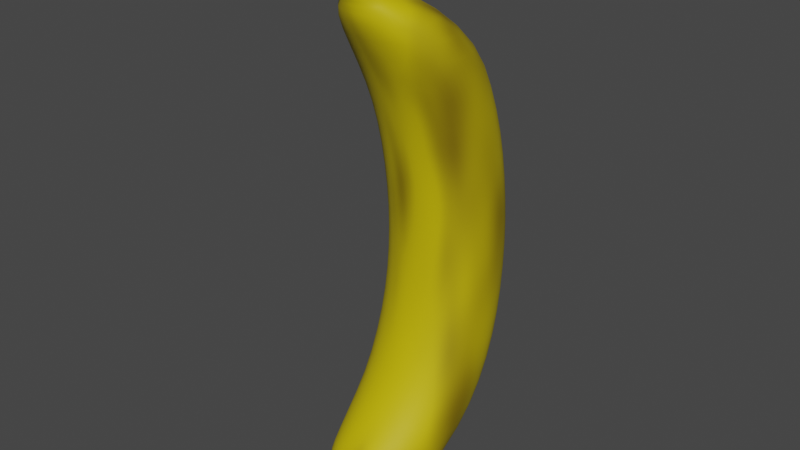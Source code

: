 # Source: banana.blend  (saved by Blender 3.0.42; exported with 4.5.12 LTS)
import bpy
from mathutils import Matrix  # noqa: F401  (used for matrix-valued properties, if any)

bpy.ops.wm.read_factory_settings(use_empty=True)
scene = bpy.context.scene
scene.name = 'Scene'

# ---- collections
col_collection = bpy.data.collections.new('Collection'); scene.collection.children.link(col_collection)

# ---- images (referenced by path relative to the original .blend; pixels are not part of the script)
import os
ASSET_DIR = os.environ.get("B2B_ASSET_DIR", "")  # directory of the original .blend (textures are referenced by path, not embedded)
HERE = os.path.dirname(os.path.abspath(__file__))  # packed textures are extracted next to this script under _unpacked/

def load_image(name, relpath, width, height, colorspace="sRGB"):
    """Load a texture the original file referenced (path relative to the .blend, or extracted next to this script)."""
    p = next((c for c in (os.path.join(HERE, relpath), os.path.join(ASSET_DIR, relpath)) if relpath and os.path.exists(c)), "")
    if p:
        img = bpy.data.images.load(p, check_existing=True)
        img.name = name
    else:  # same state as the original file: an image datablock whose file is absent (Cycles renders it pink)
        img = bpy.data.images.new(name, width, height)
        img.source = "FILE"
        img.filepath = "//" + (relpath or name)
    img.colorspace_settings.name = colorspace
    return img
img_69x69_999_mines_png = load_image('69x69 999 mines.PNG', '69x69 999 mines.PNG', 1024, 1024, 'sRGB')

# ---- materials (node trees are filled in below, after node groups)
mat_peel = bpy.data.materials.new('Peel')
mat_peel.use_transparent_shadow = False
mat_stem = bpy.data.materials.new('Stem')
mat_stem.use_transparent_shadow = False

# ---- material node trees
mat_peel.use_nodes = True; mat_peel.node_tree.nodes.clear()
_N = mat_peel.node_tree.nodes; _L = mat_peel.node_tree.links
n0 = _N.new('ShaderNodeBsdfPrincipled'); n0.name = 'Principled BSDF'; n0.location = (103, 300)
n0.distribution = 'GGX'
n0.subsurface_method = 'RANDOM_WALK_SKIN'
n0.inputs[2].default_value = 0.5873
n0.inputs[3].default_value = 1.45
n0.inputs[13].default_value = 0.3545
n0.inputs[27].default_value = (0.0, 0.0, 0.0, 1.0)
n0.inputs[28].default_value = 1.0
n1 = _N.new('ShaderNodeOutputMaterial'); n1.name = 'Material Output'; n1.location = (393, 300)
n2 = _N.new('ShaderNodeValToRGB'); n2.name = 'ColorRamp'; n2.location = (-205, 246)
n2.color_ramp.interpolation = 'CARDINAL'
while len(n2.color_ramp.elements) > 1: n2.color_ramp.elements.remove(n2.color_ramp.elements[-1])
n2.color_ramp.elements[0].position = 0.2428; n2.color_ramp.elements[0].color = (0.05559, 0.01524, 0.0, 1.0)
_e = n2.color_ramp.elements.new(0.4891); _e.color = (0.5711, 0.4496, 0.0, 1.0)
n3 = _N.new('ShaderNodeTexImage'); n3.name = 'Image Texture'; n3.location = (-676, 369)
n3.image = img_69x69_999_mines_png
n4 = _N.new('ShaderNodeTexNoise'); n4.name = 'Noise Texture'; n4.location = (-442, 99)
n4.noise_dimensions = '4D'
n4.inputs[1].default_value = 11.6
n4.inputs[2].default_value = 2.8
n4.inputs[3].default_value = 1.1
n4.inputs[4].default_value = 0.64
_L.new(n0.outputs[0], n1.inputs[0])
_L.new(n2.outputs[0], n0.inputs[0])
_L.new(n4.outputs[1], n2.inputs[0])
n1.is_active_output = True
mat_stem.use_nodes = True; mat_stem.node_tree.nodes.clear()
_N = mat_stem.node_tree.nodes; _L = mat_stem.node_tree.links
n0 = _N.new('ShaderNodeBsdfPrincipled'); n0.name = 'Principled BSDF'; n0.location = (10, 300)
n0.distribution = 'GGX'
n0.subsurface_method = 'RANDOM_WALK_SKIN'
n0.inputs[0].default_value = (0.03583, 0.01126, 0.0, 1.0)
n0.inputs[2].default_value = 0.8486
n0.inputs[3].default_value = 1.45
n0.inputs[13].default_value = 0.1055
n0.inputs[27].default_value = (0.0, 0.0, 0.0, 1.0)
n0.inputs[28].default_value = 1.0
n1 = _N.new('ShaderNodeOutputMaterial'); n1.name = 'Material Output'; n1.location = (300, 300)
_L.new(n0.outputs[0], n1.inputs[0])
n1.is_active_output = True

# ---- world
world_world = bpy.data.worlds.new('World'); scene.world = world_world
world_world.use_nodes = True; world_world.node_tree.nodes.clear()
_N = world_world.node_tree.nodes; _L = world_world.node_tree.links
n0 = _N.new('ShaderNodeOutputWorld'); n0.name = 'World Output'; n0.location = (300, 300)
n1 = _N.new('ShaderNodeBackground'); n1.name = 'Background'; n1.location = (10, 300)
n1.inputs[0].default_value = (0.05088, 0.05088, 0.05088, 1.0)
_L.new(n1.outputs[0], n0.inputs[0])
n0.is_active_output = True
world_world.color = (0.05088, 0.05088, 0.05088)
world_world.use_sun_shadow = False
world_world.sun_shadow_jitter_overblur = 0.0

# ---- meshes
me_cylinder = bpy.data.meshes.new('Cylinder')
me_cylinder.from_pydata([(-1.52, 0.1353, 1.021), (-1.486, 0.1305, 1.023), (-1.454, 0.1165, 1.024), (-1.426, 0.09432, 1.025), (-1.405, 0.06535, 1.026), (-1.392, 0.03162, 1.026), (-1.388, -0.00458, 1.026), (-1.392, -0.04078, 1.026), (-1.405, -0.07451, 1.026), (-1.426, -0.1035, 1.025), (-1.454, -0.1257, 1.024), (-1.486, -0.1397, 1.023), (-1.52, -0.1444, 1.021), (-1.554, -0.1397, 1.02), (-1.586, -0.1257, 1.019), (-1.614, -0.1035, 1.018), (-1.635, -0.07451, 1.017), (-1.648, -0.04078, 1.017), (-1.652, -0.00458, 1.017), (-1.648, 0.03162, 1.017), (-1.635, 0.06535, 1.017), (-1.614, 0.09432, 1.018), (-1.586, 0.1165, 1.019), (-1.554, 0.1305, 1.02), (-0.6587, 0.2178, -0.5071), (0.2262, 0.9355, -0.3787), (0.7678, 0.9785, -0.2749), (1.104, 1.0, -0.151), (1.301, 1.0, -0.02707), (1.385, 1.0, 0.1021), (1.392, 1.0, 0.2311), (1.311, 1.0, 0.3609), (1.165, 1.0, 0.4886), (0.9134, 1.0, 0.6104), (0.5715, 0.9949, 0.7219), (0.8081, 0.9656, 0.7208), (1.145, 0.9659, 0.6083), (1.397, 0.9659, 0.4859), (1.542, 0.9659, 0.3574), (1.623, 0.9659, 0.2262), (1.614, 0.9659, 0.0958), (1.528, 0.9659, -0.03509), (1.329, 0.9659, -0.1602), (0.9833, 0.9452, -0.2867), (0.425, 0.9041, -0.3933), (-0.6124, 0.2104, -0.5105), (1.025, 0.866, 0.7197), (1.361, 0.866, 0.6062), (1.613, 0.866, 0.4834), (1.757, 0.866, 0.3542), (1.837, 0.866, 0.2216), (1.828, 0.866, 0.08996), (1.74, 0.866, -0.04255), (1.539, 0.866, -0.1689), (1.184, 0.8474, -0.2978), (0.6103, 0.8106, -0.4067), (-0.5692, 0.1886, -0.5136), (1.21, 0.7071, 0.7187), (1.547, 0.7071, 0.6045), (1.798, 0.7071, 0.4812), (1.942, 0.7071, 0.3514), (2.022, 0.7071, 0.2177), (2.011, 0.7071, 0.08494), (1.921, 0.7071, -0.04896), (1.72, 0.7071, -0.1763), (1.356, 0.6919, -0.3073), (0.7694, 0.6618, -0.4182), (-0.5321, 0.1539, -0.5163), (1.349, 0.4987, 0.7178), (1.689, 0.5, 0.6031), (1.94, 0.5, 0.4795), (2.084, 0.5, 0.3493), (2.163, 0.5, 0.2146), (2.152, 0.5, 0.08109), (2.061, 0.5, -0.05388), (1.858, 0.5, -0.182), (1.489, 0.4892, -0.3146), (0.8915, 0.468, -0.4271), (-0.5036, 0.1087, -0.5184), (1.439, 0.2581, 0.7173), (1.779, 0.2588, 0.6023), (2.03, 0.2588, 0.4785), (2.174, 0.2588, 0.3479), (2.252, 0.2588, 0.2127), (2.24, 0.2588, 0.07867), (2.149, 0.2588, -0.05698), (1.945, 0.2588, -0.1856), (1.572, 0.2532, -0.3191), (0.9682, 0.2422, -0.4327), (-0.4858, 0.05611, -0.5197), (1.473, -5.164e-07, 0.7173), (1.809, -6.187e-08, 0.602), (2.06, -6.275e-08, 0.4781), (2.204, -5.71e-08, 0.3475), (2.282, -4.75e-08, 0.2121), (2.27, -3.894e-08, 0.07784), (2.178, -2.905e-08, -0.05803), (1.974, -2.456e-08, -0.1868), (1.6, -3.655e-05, -0.3207), (0.9944, -0.0001207, -0.4346), (-0.4797, -0.000359, -0.5201), (1.443, -0.2588, 0.7175), (1.779, -0.2588, 0.6023), (2.03, -0.2588, 0.4785), (2.174, -0.2588, 0.3479), (2.252, -0.2588, 0.2127), (2.24, -0.2588, 0.07867), (2.149, -0.2588, -0.05698), (1.945, -0.2588, -0.1856), (1.572, -0.2533, -0.3191), (0.9682, -0.2424, -0.4327), (-0.4858, -0.05683, -0.5197), (1.353, -0.5, 0.7179), (1.689, -0.5, 0.6031), (1.94, -0.5, 0.4795), (2.084, -0.5, 0.3493), (2.163, -0.5, 0.2146), (2.152, -0.5, 0.08109), (2.061, -0.5, -0.05388), (1.858, -0.5, -0.182), (1.489, -0.4893, -0.3146), (0.8915, -0.4682, -0.4271), (-0.5036, -0.1095, -0.5184), (1.21, -0.7068, 0.7187), (1.547, -0.7071, 0.6045), (1.798, -0.7071, 0.4812), (1.942, -0.7071, 0.3514), (2.022, -0.7071, 0.2177), (2.011, -0.7071, 0.08494), (1.921, -0.7071, -0.04896), (1.72, -0.7071, -0.1763), (1.356, -0.692, -0.3073), (0.7694, -0.6621, -0.4182), (-0.5321, -0.1546, -0.5163), (1.022, -0.8642, 0.7196), (1.361, -0.866, 0.6062), (1.613, -0.866, 0.4834), (1.757, -0.866, 0.3542), (1.837, -0.866, 0.2216), (1.828, -0.866, 0.08996), (1.74, -0.866, -0.04255), (1.539, -0.866, -0.1689), (1.184, -0.8475, -0.2978), (0.6103, -0.8109, -0.4067), (-0.5692, -0.1893, -0.5136), (0.8056, -0.9639, 0.7208), (1.145, -0.9659, 0.6082), (1.397, -0.9659, 0.4859), (1.542, -0.9659, 0.3574), (1.623, -0.9659, 0.2262), (1.614, -0.9659, 0.0958), (1.528, -0.9659, -0.03509), (1.329, -0.9659, -0.1602), (0.9833, -0.9452, -0.2867), (0.425, -0.9044, -0.3933), (-0.6124, -0.2111, -0.5105), (0.5678, -0.9904, 0.7216), (0.9134, -1.0, 0.6104), (1.165, -1.0, 0.4886), (1.311, -1.0, 0.3609), (1.392, -1.0, 0.2311), (1.385, -1.0, 0.1021), (1.301, -1.0, -0.02707), (1.104, -1.0, -0.151), (0.7678, -0.9786, -0.2749), (0.2262, -0.9363, -0.3788), (-0.6587, -0.2185, -0.5071), (0.3324, -0.9447, 0.7217), (0.6814, -0.9647, 0.6124), (0.9338, -0.9659, 0.4913), (1.079, -0.9659, 0.3644), (1.162, -0.9659, 0.236), (1.156, -0.9659, 0.1083), (1.074, -0.9659, -0.01906), (0.879, -0.9659, -0.1417), (0.5524, -0.9452, -0.263), (0.0279, -0.9038, -0.3643), (-0.705, -0.2111, -0.5038), (0.1199, -0.8408, 0.7221), (0.4658, -0.863, 0.6142), (0.718, -0.866, 0.4938), (0.8639, -0.866, 0.3677), (0.9476, -0.866, 0.2406), (0.9429, -0.866, 0.1142), (0.8627, -0.866, -0.01159), (0.6691, -0.866, -0.133), (0.3516, -0.8475, -0.252), (-0.1577, -0.8108, -0.351), (-0.7482, -0.1893, -0.5006), (-0.05897, -0.6903, 0.7234), (0.2805, -0.7059, 0.6162), (0.5326, -0.7071, 0.496), (0.6788, -0.7071, 0.3704), (0.7633, -0.7071, 0.2446), (0.7596, -0.7071, 0.1192), (0.681, -0.7071, -0.005183), (0.4889, -0.7071, -0.1256), (0.1792, -0.692, -0.2425), (-0.317, -0.662, -0.3394), (-0.7853, -0.1546, -0.498), (-0.1991, -0.4948, 0.7253), (0.1376, -0.5, 0.6177), (0.3904, -0.5, 0.4977), (0.5368, -0.5, 0.3726), (0.6219, -0.5, 0.2476), (0.619, -0.5, 0.123), (0.5416, -0.5, -0.0002627), (0.3506, -0.5, -0.1199), (0.04695, -0.4893, -0.2352), (-0.4391, -0.4682, -0.3306), (-0.8138, -0.1095, -0.4959), (-0.2891, -0.2578, 0.7264), (0.04816, -0.2588, 0.6186), (0.301, -0.2588, 0.4987), (0.4476, -0.2588, 0.3739), (0.533, -0.2588, 0.2495), (0.5306, -0.2588, 0.1255), (0.454, -0.2588, 0.00283), (0.2637, -0.2588, -0.1163), (-0.0362, -0.2533, -0.2307), (-0.5158, -0.2424, -0.325), (-0.8316, -0.05683, -0.4946), (-0.3202, 1.973e-06, 0.7269), (0.01764, -2.002e-08, 0.6188), (0.2705, -2.427e-08, 0.4991), (0.4171, -2.346e-08, 0.3744), (0.5027, -2.288e-08, 0.2501), (0.5004, -2.305e-08, 0.1263), (0.4241, -2.41e-08, 0.003885), (0.234, -2.788e-08, -0.1151), (-0.06457, -3.657e-05, -0.2291), (-0.542, -0.0001207, -0.3231), (-0.8377, -0.0003591, -0.4942), (-0.2892, 0.2578, 0.7264), (0.04816, 0.2588, 0.6186), (0.301, 0.2588, 0.4987), (0.4476, 0.2588, 0.3739), (0.533, 0.2588, 0.2495), (0.5306, 0.2588, 0.1255), (0.454, 0.2588, 0.00283), (0.2637, 0.2588, -0.1163), (-0.0362, 0.2532, -0.2307), (-0.5158, 0.2422, -0.325), (-0.8316, 0.05611, -0.4946), (-0.2002, 0.494, 0.7254), (0.1377, 0.5, 0.6177), (0.3904, 0.5, 0.4977), (0.5368, 0.5, 0.3726), (0.6219, 0.5, 0.2476), (0.619, 0.5, 0.123), (0.5416, 0.5, -0.0002627), (0.3506, 0.5, -0.1199), (0.04695, 0.4892, -0.2352), (-0.439, 0.4679, -0.3306), (-0.8138, 0.1087, -0.4959), (-0.06094, 0.6907, 0.7238), (0.2805, 0.7057, 0.6161), (0.5326, 0.7071, 0.496), (0.6788, 0.7071, 0.3704), (0.7633, 0.7071, 0.2446), (0.7596, 0.7071, 0.1192), (0.681, 0.7071, -0.005183), (0.4889, 0.7071, -0.1256), (0.1792, 0.6919, -0.2425), (-0.3132, 0.6595, -0.3388), (-0.7853, 0.1539, -0.498), (0.1201, 0.8452, 0.7228), (0.4658, 0.8635, 0.6143), (0.718, 0.866, 0.4938), (0.8639, 0.866, 0.3677), (0.9476, 0.866, 0.2406), (0.9429, 0.866, 0.1142), (0.8627, 0.866, -0.01159), (0.6691, 0.866, -0.133), (0.3516, 0.8474, -0.252), (-0.1512, 0.8051, -0.3496), (-0.7482, 0.1886, -0.5006), (0.333, 0.9507, 0.7226), (0.6815, 0.9654, 0.6125), (0.9338, 0.9659, 0.4913), (1.079, 0.9659, 0.3644), (1.162, 0.9659, 0.236), (1.156, 0.9659, 0.1083), (1.074, 0.9659, -0.01906), (0.879, 0.9659, -0.1417), (0.5524, 0.9452, -0.263), (0.03191, 0.8988, -0.3631), (-0.705, 0.2104, -0.5038), (-0.425, 0.7919, -0.4207), (-0.2967, 0.8327, -0.438), (-0.5621, 0.7042, -0.4068), (-0.6893, 0.5734, -0.3962), (-0.7814, 0.4046, -0.3878), (-0.8207, 0.2074, -0.3817), (-0.8458, -0.001318, -0.3802), (-0.8641, -0.2124, -0.384), (-0.8282, -0.4119, -0.3906), (-0.7077, -0.5786, -0.3974), (-0.5815, -0.7111, -0.4086), (-0.4575, -0.8017, -0.4238), (-0.3385, -0.8428, -0.4422), (-0.1995, -0.8207, -0.4595), (-0.08413, -0.7414, -0.4777), (0.0588, -0.6056, -0.4886), (0.1704, -0.4283, -0.4967), (0.2406, -0.2219, -0.5018), (0.2645, -0.0003024, -0.5035), (0.2406, 0.2213, -0.5018), (0.1704, 0.4277, -0.4967), (0.07579, 0.6037, -0.4866), (-0.03731, 0.7358, -0.4723), (-0.159, 0.813, -0.455), (-0.5749, 0.735, -0.4441), (-0.427, 0.7831, -0.4562), (-0.7147, 0.6514, -0.4329), (-0.8377, 0.5303, -0.4236), (-0.9195, 0.3717, -0.4165), (-0.959, 0.1894, -0.4121), (-0.9817, -0.002008, -0.4106), (-0.9931, -0.1974, -0.412), (-0.9606, -0.3866, -0.416), (-0.8502, -0.5382, -0.4235), (-0.7257, -0.6621, -0.4331), (-0.5875, -0.7522, -0.4442), (-0.4343, -0.805, -0.4557), (-0.2638, -0.7991, -0.4674), (-0.08741, -0.7406, -0.4781), (0.0588, -0.6056, -0.4886), (0.1704, -0.4283, -0.4967), (0.2406, -0.2219, -0.5018), (0.2645, -0.0003024, -0.5035), (0.2406, 0.2213, -0.5018), (0.1704, 0.4277, -0.4967), (0.0529, 0.5993, -0.4889), (-0.09896, 0.7191, -0.4792), (-0.2648, 0.7778, -0.4681), (-0.6372, 0.5667, -0.4705), (-0.5151, 0.594, -0.48), (-0.7502, 0.5046, -0.462), (-0.8442, 0.4087, -0.4547), (-0.9075, 0.2846, -0.4493), (-0.943, 0.1452, -0.446), (-0.9601, -0.001135, -0.4448), (-0.9612, -0.1501, -0.4459), (-0.9309, -0.2951, -0.4493), (-0.8566, -0.4183, -0.4549), (-0.7585, -0.5147, -0.4623), (-0.6428, -0.577, -0.471), (-0.5166, -0.5983, -0.4804), (-0.3896, -0.5779, -0.4896), (-0.2713, -0.5182, -0.4982), (-0.1696, -0.4232, -0.5055), (-0.09166, -0.2993, -0.5112), (-0.04264, -0.1551, -0.5148), (-0.02592, -0.000359, -0.516), (-0.04264, 0.1544, -0.5148), (-0.09166, 0.2986, -0.5112), (-0.1696, 0.4225, -0.5055), (-0.2712, 0.5171, -0.4981), (-0.3892, 0.5757, -0.4893), (-0.6732, 0.3655, -0.4924), (-0.5928, 0.3784, -0.4982), (-0.7482, 0.3277, -0.4869), (-0.8125, 0.2675, -0.4823), (-0.8619, 0.189, -0.4787), (-0.8929, 0.09767, -0.4764), (-0.9036, -0.0003593, -0.4757), (-0.893, -0.09839, -0.4764), (-0.8619, -0.1897, -0.4787), (-0.8125, -0.2682, -0.4823), (-0.7482, -0.3284, -0.4869), (-0.6732, -0.3662, -0.4924), (-0.5928, -0.3791, -0.4982), (-0.5123, -0.3662, -0.5041), (-0.4374, -0.3284, -0.5095), (-0.373, -0.2682, -0.5142), (-0.3236, -0.1897, -0.5177), (-0.2926, -0.09839, -0.52), (-0.282, -0.000359, -0.5208), (-0.2926, 0.09767, -0.52), (-0.3236, 0.189, -0.5177), (-0.373, 0.2675, -0.5142), (-0.4374, 0.3277, -0.5095), (-0.5123, 0.3655, -0.5041), (0.2403, 0.7571, 0.8181), (0.05775, 0.7738, 0.8164), (0.4123, 0.6847, 0.8193), (0.5553, 0.5541, 0.8181), (0.6673, 0.3916, 0.8181), (0.7378, 0.2024, 0.8182), (0.7624, -0.0005932, 0.8183), (0.7385, -0.2034, 0.8184), (0.6638, -0.3898, 0.8174), (0.5563, -0.5566, 0.8186), (0.4149, -0.6914, 0.8206), (0.2407, -0.7576, 0.8183), (0.05854, -0.7685, 0.8154), (-0.1179, -0.7301, 0.813), (-0.2809, -0.6535, 0.8126), (-0.4187, -0.5318, 0.8122), (-0.5285, -0.377, 0.8128), (-0.6098, -0.199, 0.8155), (-0.6423, 7.073e-05, 0.8173), (-0.6172, 0.2021, 0.817), (-0.5465, 0.3887, 0.8167), (-0.4256, 0.5366, 0.8138), (-0.2787, 0.6484, 0.8121), (-0.1202, 0.7383, 0.8147), (-0.1322, 0.41, 0.8617), (-0.2482, 0.4239, 0.8599), (-0.02864, 0.3676, 0.8634), (0.05888, 0.3002, 0.8643), (0.1263, 0.2122, 0.8647), (0.1686, 0.1098, 0.865), (0.1831, -4.878e-05, 0.8651), (0.1686, -0.1099, 0.865), (0.1263, -0.2123, 0.8647), (0.0589, -0.3003, 0.8643), (-0.02897, -0.368, 0.8635), (-0.1343, -0.4108, 0.8622), (-0.25, -0.4259, 0.8605), (-0.3626, -0.4114, 0.8585), (-0.4636, -0.3685, 0.8569), (-0.5478, -0.2999, 0.8561), (-0.6135, -0.2124, 0.8562), (-0.6561, -0.1105, 0.8565), (-0.6698, -5.433e-05, 0.8565), (-0.6555, 0.1106, 0.8566), (-0.6144, 0.2138, 0.857), (-0.5471, 0.3007, 0.8573), (-0.4604, 0.3661, 0.8575), (-0.361, 0.4094, 0.8585), (-0.3346, 0.2773, 0.8772), (-0.4386, 0.2853, 0.8796), (-0.2389, 0.2525, 0.875), (-0.174, 0.2121, 0.8742), (-0.1275, 0.1593, 0.8738), (-0.1007, 0.0976, 0.8737), (-0.09196, 0.03141, 0.8737), (-0.1006, -0.03478, 0.8737), (-0.1262, -0.09645, 0.8737), (-0.1725, -0.1493, 0.8741), (-0.2478, -0.1895, 0.8756), (-0.3615, -0.214, 0.879), (-0.4615, -0.2222, 0.881), (-0.5251, -0.2139, 0.8806), (-0.5684, -0.1888, 0.8793), (-0.6018, -0.1485, 0.8781), (-0.6277, -0.09589, 0.8773), (-0.6445, -0.03455, 0.8767), (-0.6499, 0.03141, 0.8765), (-0.6443, 0.09738, 0.8767), (-0.6272, 0.1588, 0.8772), (-0.6002, 0.2113, 0.8781), (-0.5636, 0.2514, 0.8792), (-0.5143, 0.2766, 0.8801), (-1.432, 0.1475, 1.01), (-1.392, 0.1424, 1.011), (-1.355, 0.1276, 1.012), (-1.325, 0.1039, 1.013), (-1.302, 0.07298, 1.013), (-1.287, 0.03698, 1.014), (-1.282, -0.001658, 1.014), (-1.287, -0.04029, 1.014), (-1.301, -0.07629, 1.013), (-1.325, -0.1072, 1.013), (-1.356, -0.1309, 1.012), (-1.394, -0.1457, 1.011), (-1.434, -0.1508, 1.01), (-1.471, -0.1457, 1.009), (-1.504, -0.1308, 1.008), (-1.531, -0.1071, 1.007), (-1.553, -0.07625, 1.006), (-1.566, -0.04027, 1.005), (-1.571, -0.001658, 1.005), (-1.566, 0.03696, 1.005), (-1.553, 0.07294, 1.006), (-1.531, 0.1038, 1.007), (-1.503, 0.1275, 1.008), (-1.47, 0.1424, 1.009)], [], [(34, 385, 384, 35), (35, 384, 386, 46), (46, 386, 387, 57), (57, 387, 388, 68), (68, 388, 389, 79), (79, 389, 390, 90), (90, 390, 391, 101), (101, 391, 392, 112), (112, 392, 393, 123), (123, 393, 394, 134), (134, 394, 395, 145), (145, 395, 396, 156), (156, 396, 397, 167), (167, 397, 398, 178), (178, 398, 399, 189), (189, 399, 400, 200), (200, 400, 401, 211), (211, 401, 402, 222), (222, 402, 403, 233), (233, 403, 404, 244), (244, 404, 405, 255), (255, 405, 406, 266), (1, 0, 23, 22, 21, 20, 19, 18, 17, 16, 15, 14, 13, 12, 11, 10, 9, 8, 7, 6, 5, 4, 3, 2), (266, 406, 407, 277), (277, 407, 385, 34), (288, 286, 25, 289), (286, 285, 26, 25), (285, 284, 27, 26), (284, 283, 28, 27), (283, 282, 29, 28), (282, 281, 30, 29), (281, 280, 31, 30), (280, 279, 32, 31), (279, 278, 33, 32), (278, 277, 34, 33), (290, 275, 286, 288), (275, 274, 285, 286), (274, 273, 284, 285), (273, 272, 283, 284), (272, 271, 282, 283), (271, 270, 281, 282), (270, 269, 280, 281), (269, 268, 279, 280), (268, 267, 278, 279), (267, 266, 277, 278), (291, 264, 275, 290), (264, 263, 274, 275), (263, 262, 273, 274), (262, 261, 272, 273), (261, 260, 271, 272), (260, 259, 270, 271), (259, 258, 269, 270), (258, 257, 268, 269), (257, 256, 267, 268), (256, 255, 266, 267), (292, 253, 264, 291), (253, 252, 263, 264), (252, 251, 262, 263), (251, 250, 261, 262), (250, 249, 260, 261), (249, 248, 259, 260), (248, 247, 258, 259), (247, 246, 257, 258), (246, 245, 256, 257), (245, 244, 255, 256), (293, 242, 253, 292), (242, 241, 252, 253), (241, 240, 251, 252), (240, 239, 250, 251), (239, 238, 249, 250), (238, 237, 248, 249), (237, 236, 247, 248), (236, 235, 246, 247), (235, 234, 245, 246), (234, 233, 244, 245), (294, 231, 242, 293), (231, 230, 241, 242), (230, 229, 240, 241), (229, 228, 239, 240), (228, 227, 238, 239), (227, 226, 237, 238), (226, 225, 236, 237), (225, 224, 235, 236), (224, 223, 234, 235), (223, 222, 233, 234), (295, 220, 231, 294), (220, 219, 230, 231), (219, 218, 229, 230), (218, 217, 228, 229), (217, 216, 227, 228), (216, 215, 226, 227), (215, 214, 225, 226), (214, 213, 224, 225), (213, 212, 223, 224), (212, 211, 222, 223), (296, 209, 220, 295), (209, 208, 219, 220), (208, 207, 218, 219), (207, 206, 217, 218), (206, 205, 216, 217), (205, 204, 215, 216), (204, 203, 214, 215), (203, 202, 213, 214), (202, 201, 212, 213), (201, 200, 211, 212), (297, 198, 209, 296), (198, 197, 208, 209), (197, 196, 207, 208), (196, 195, 206, 207), (195, 194, 205, 206), (194, 193, 204, 205), (193, 192, 203, 204), (192, 191, 202, 203), (191, 190, 201, 202), (190, 189, 200, 201), (298, 187, 198, 297), (187, 186, 197, 198), (186, 185, 196, 197), (185, 184, 195, 196), (184, 183, 194, 195), (183, 182, 193, 194), (182, 181, 192, 193), (181, 180, 191, 192), (180, 179, 190, 191), (179, 178, 189, 190), (299, 176, 187, 298), (176, 175, 186, 187), (175, 174, 185, 186), (174, 173, 184, 185), (173, 172, 183, 184), (172, 171, 182, 183), (171, 170, 181, 182), (170, 169, 180, 181), (169, 168, 179, 180), (168, 167, 178, 179), (300, 165, 176, 299), (165, 164, 175, 176), (164, 163, 174, 175), (163, 162, 173, 174), (162, 161, 172, 173), (161, 160, 171, 172), (160, 159, 170, 171), (159, 158, 169, 170), (158, 157, 168, 169), (157, 156, 167, 168), (301, 154, 165, 300), (154, 153, 164, 165), (153, 152, 163, 164), (152, 151, 162, 163), (151, 150, 161, 162), (150, 149, 160, 161), (149, 148, 159, 160), (148, 147, 158, 159), (147, 146, 157, 158), (146, 145, 156, 157), (302, 143, 154, 301), (143, 142, 153, 154), (142, 141, 152, 153), (141, 140, 151, 152), (140, 139, 150, 151), (139, 138, 149, 150), (138, 137, 148, 149), (137, 136, 147, 148), (136, 135, 146, 147), (135, 134, 145, 146), (303, 132, 143, 302), (132, 131, 142, 143), (131, 130, 141, 142), (130, 129, 140, 141), (129, 128, 139, 140), (128, 127, 138, 139), (127, 126, 137, 138), (126, 125, 136, 137), (125, 124, 135, 136), (124, 123, 134, 135), (304, 121, 132, 303), (121, 120, 131, 132), (120, 119, 130, 131), (119, 118, 129, 130), (118, 117, 128, 129), (117, 116, 127, 128), (116, 115, 126, 127), (115, 114, 125, 126), (114, 113, 124, 125), (113, 112, 123, 124), (305, 110, 121, 304), (110, 109, 120, 121), (109, 108, 119, 120), (108, 107, 118, 119), (107, 106, 117, 118), (106, 105, 116, 117), (105, 104, 115, 116), (104, 103, 114, 115), (103, 102, 113, 114), (102, 101, 112, 113), (306, 99, 110, 305), (99, 98, 109, 110), (98, 97, 108, 109), (97, 96, 107, 108), (96, 95, 106, 107), (95, 94, 105, 106), (94, 93, 104, 105), (93, 92, 103, 104), (92, 91, 102, 103), (91, 90, 101, 102), (307, 88, 99, 306), (88, 87, 98, 99), (87, 86, 97, 98), (86, 85, 96, 97), (85, 84, 95, 96), (84, 83, 94, 95), (83, 82, 93, 94), (82, 81, 92, 93), (81, 80, 91, 92), (80, 79, 90, 91), (308, 77, 88, 307), (77, 76, 87, 88), (76, 75, 86, 87), (75, 74, 85, 86), (74, 73, 84, 85), (73, 72, 83, 84), (72, 71, 82, 83), (71, 70, 81, 82), (70, 69, 80, 81), (69, 68, 79, 80), (309, 66, 77, 308), (66, 65, 76, 77), (65, 64, 75, 76), (64, 63, 74, 75), (63, 62, 73, 74), (62, 61, 72, 73), (61, 60, 71, 72), (60, 59, 70, 71), (59, 58, 69, 70), (58, 57, 68, 69), (310, 55, 66, 309), (55, 54, 65, 66), (54, 53, 64, 65), (53, 52, 63, 64), (52, 51, 62, 63), (51, 50, 61, 62), (50, 49, 60, 61), (49, 48, 59, 60), (48, 47, 58, 59), (47, 46, 57, 58), (311, 44, 55, 310), (44, 43, 54, 55), (43, 42, 53, 54), (42, 41, 52, 53), (41, 40, 51, 52), (40, 39, 50, 51), (39, 38, 49, 50), (38, 37, 48, 49), (37, 36, 47, 48), (36, 35, 46, 47), (289, 25, 44, 311), (25, 26, 43, 44), (26, 27, 42, 43), (27, 28, 41, 42), (28, 29, 40, 41), (29, 30, 39, 40), (30, 31, 38, 39), (31, 32, 37, 38), (32, 33, 36, 37), (33, 34, 35, 36), (287, 24, 45, 56, 67, 78, 89, 100, 111, 122, 133, 144, 155, 166, 177, 188, 199, 210, 221, 232, 243, 254, 265, 276), (313, 312, 288, 289), (312, 314, 290, 288), (314, 315, 291, 290), (315, 316, 292, 291), (316, 317, 293, 292), (317, 318, 294, 293), (318, 319, 295, 294), (319, 320, 296, 295), (320, 321, 297, 296), (321, 322, 298, 297), (322, 323, 299, 298), (323, 324, 300, 299), (324, 325, 301, 300), (325, 326, 302, 301), (326, 327, 303, 302), (327, 328, 304, 303), (328, 329, 305, 304), (329, 330, 306, 305), (330, 331, 307, 306), (331, 332, 308, 307), (332, 333, 309, 308), (333, 334, 310, 309), (334, 335, 311, 310), (335, 313, 289, 311), (337, 336, 312, 313), (336, 338, 314, 312), (338, 339, 315, 314), (339, 340, 316, 315), (340, 341, 317, 316), (341, 342, 318, 317), (342, 343, 319, 318), (343, 344, 320, 319), (344, 345, 321, 320), (345, 346, 322, 321), (346, 347, 323, 322), (347, 348, 324, 323), (348, 349, 325, 324), (349, 350, 326, 325), (350, 351, 327, 326), (351, 352, 328, 327), (352, 353, 329, 328), (353, 354, 330, 329), (354, 355, 331, 330), (355, 356, 332, 331), (356, 357, 333, 332), (357, 358, 334, 333), (358, 359, 335, 334), (359, 337, 313, 335), (361, 360, 336, 337), (360, 362, 338, 336), (362, 363, 339, 338), (363, 364, 340, 339), (364, 365, 341, 340), (365, 366, 342, 341), (366, 367, 343, 342), (367, 368, 344, 343), (368, 369, 345, 344), (369, 370, 346, 345), (370, 371, 347, 346), (371, 372, 348, 347), (372, 373, 349, 348), (373, 374, 350, 349), (374, 375, 351, 350), (375, 376, 352, 351), (376, 377, 353, 352), (377, 378, 354, 353), (378, 379, 355, 354), (379, 380, 356, 355), (380, 381, 357, 356), (381, 382, 358, 357), (382, 383, 359, 358), (383, 361, 337, 359), (24, 287, 360, 361), (287, 276, 362, 360), (276, 265, 363, 362), (265, 254, 364, 363), (254, 243, 365, 364), (243, 232, 366, 365), (232, 221, 367, 366), (221, 210, 368, 367), (210, 199, 369, 368), (199, 188, 370, 369), (188, 177, 371, 370), (177, 166, 372, 371), (166, 155, 373, 372), (155, 144, 374, 373), (144, 133, 375, 374), (133, 122, 376, 375), (122, 111, 377, 376), (111, 100, 378, 377), (100, 89, 379, 378), (89, 78, 380, 379), (78, 67, 381, 380), (67, 56, 382, 381), (56, 45, 383, 382), (45, 24, 361, 383), (409, 408, 384, 385), (408, 410, 386, 384), (410, 411, 387, 386), (411, 412, 388, 387), (412, 413, 389, 388), (413, 414, 390, 389), (414, 415, 391, 390), (415, 416, 392, 391), (416, 417, 393, 392), (417, 418, 394, 393), (418, 419, 395, 394), (419, 420, 396, 395), (420, 421, 397, 396), (421, 422, 398, 397), (422, 423, 399, 398), (423, 424, 400, 399), (424, 425, 401, 400), (425, 426, 402, 401), (426, 427, 403, 402), (427, 428, 404, 403), (428, 429, 405, 404), (429, 430, 406, 405), (430, 431, 407, 406), (431, 409, 385, 407), (433, 432, 408, 409), (432, 434, 410, 408), (434, 435, 411, 410), (435, 436, 412, 411), (436, 437, 413, 412), (437, 438, 414, 413), (438, 439, 415, 414), (439, 440, 416, 415), (440, 441, 417, 416), (441, 442, 418, 417), (442, 443, 419, 418), (443, 444, 420, 419), (444, 445, 421, 420), (445, 446, 422, 421), (446, 447, 423, 422), (447, 448, 424, 423), (448, 449, 425, 424), (449, 450, 426, 425), (450, 451, 427, 426), (451, 452, 428, 427), (452, 453, 429, 428), (453, 454, 430, 429), (454, 455, 431, 430), (455, 433, 409, 431), (456, 457, 432, 433), (457, 458, 434, 432), (458, 459, 435, 434), (459, 460, 436, 435), (460, 461, 437, 436), (461, 462, 438, 437), (462, 463, 439, 438), (463, 464, 440, 439), (464, 465, 441, 440), (465, 466, 442, 441), (466, 467, 443, 442), (467, 468, 444, 443), (468, 469, 445, 444), (469, 470, 446, 445), (470, 471, 447, 446), (471, 472, 448, 447), (472, 473, 449, 448), (473, 474, 450, 449), (474, 475, 451, 450), (475, 476, 452, 451), (476, 477, 453, 452), (477, 478, 454, 453), (478, 479, 455, 454), (479, 456, 433, 455), (23, 0, 456, 479), (22, 23, 479, 478), (21, 22, 478, 477), (20, 21, 477, 476), (19, 20, 476, 475), (18, 19, 475, 474), (17, 18, 474, 473), (16, 17, 473, 472), (15, 16, 472, 471), (14, 15, 471, 470), (13, 14, 470, 469), (12, 13, 469, 468), (11, 12, 468, 467), (10, 11, 467, 466), (9, 10, 466, 465), (8, 9, 465, 464), (7, 8, 464, 463), (6, 7, 463, 462), (5, 6, 462, 461), (4, 5, 461, 460), (3, 4, 460, 459), (2, 3, 459, 458), (1, 2, 458, 457), (0, 1, 457, 456)])
me_cylinder.polygons.foreach_set('use_smooth', [True] * 458)
me_cylinder.polygons.foreach_set('material_index', [0, 0, 0, 0, 0, 0, 0, 0, 0, 0, 0, 0, 0, 0, 0, 0, 0, 0, 0, 0, 0, 0, 1, 0, 0, 0, 0, 0, 0, 0, 0, 0, 0, 0, 0, 0, 0, 0, 0, 0, 0, 0, 0, 0, 0, 0, 0, 0, 0, 0, 0, 0, 0, 0, 0, 0, 0, 0, 0, 0, 0, 0, 0, 0, 0, 0, 0, 0, 0, 0, 0, 0, 0, 0, 0, 0, 0, 0, 0, 0, 0, 0, 0, 0, 0, 0, 0, 0, 0, 0, 0, 0, 0, 0, 0, 0, 0, 0, 0, 0, 0, 0, 0, 0, 0, 0, 0, 0, 0, 0, 0, 0, 0, 0, 0, 0, 0, 0, 0, 0, 0, 0, 0, 0, 0, 0, 0, 0, 0, 0, 0, 0, 0, 0, 0, 0, 0, 0, 0, 0, 0, 0, 0, 0, 0, 0, 0, 0, 0, 0, 0, 0, 0, 0, 0, 0, 0, 0, 0, 0, 0, 0, 0, 0, 0, 0, 0, 0, 0, 0, 0, 0, 0, 0, 0, 0, 0, 0, 0, 0, 0, 0, 0, 0, 0, 0, 0, 0, 0, 0, 0, 0, 0, 0, 0, 0, 0, 0, 0, 0, 0, 0, 0, 0, 0, 0, 0, 0, 0, 0, 0, 0, 0, 0, 0, 0, 0, 0, 0, 0, 0, 0, 0, 0, 0, 0, 0, 0, 0, 0, 0, 0, 0, 0, 0, 0, 0, 0, 0, 0, 0, 0, 0, 0, 0, 0, 0, 0, 0, 0, 0, 0, 0, 0, 0, 0, 0, 0, 0, 0, 0, 0, 0, 0, 0, 1, 0, 0, 0, 0, 0, 0, 0, 0, 0, 0, 0, 0, 0, 0, 0, 0, 0, 0, 0, 0, 0, 0, 0, 0, 0, 0, 0, 0, 0, 0, 0, 0, 0, 0, 0, 0, 0, 0, 0, 0, 0, 0, 0, 0, 0, 0, 0, 0, 0, 0, 0, 0, 0, 0, 0, 0, 0, 0, 0, 0, 0, 0, 0, 0, 0, 0, 0, 0, 0, 0, 0, 0, 1, 1, 1, 1, 1, 1, 1, 1, 1, 1, 1, 1, 1, 1, 1, 1, 1, 1, 1, 1, 1, 1, 1, 1, 0, 0, 0, 0, 0, 0, 0, 0, 0, 0, 0, 0, 0, 0, 0, 0, 0, 0, 0, 0, 0, 0, 0, 0, 0, 0, 0, 0, 0, 0, 0, 0, 0, 0, 0, 0, 0, 0, 0, 0, 0, 0, 0, 0, 0, 0, 0, 0, 1, 1, 1, 1, 1, 1, 1, 1, 1, 1, 1, 1, 1, 1, 1, 1, 1, 1, 1, 1, 1, 1, 1, 1, 1, 1, 1, 1, 1, 1, 1, 1, 1, 1, 1, 1, 1, 1, 1, 1, 1, 1, 1, 1, 1, 1, 1, 1])
_uv = me_cylinder.uv_layers.new(name='UVMap')
_uv.uv.foreach_set('vector', [1.0, 0.9615, 1.0, 1.0, 0.9583, 1.0, 0.9583, 0.9615, 0.9583, 0.9615, 0.9583, 1.0, 0.9167, 1.0, 0.9167, 0.9615, 0.9167, 0.9615, 0.9167, 1.0, 0.875, 1.0, 0.875, 0.9615, 0.875, 0.9615, 0.875, 1.0, 0.8333, 1.0, 0.8333, 0.9615, 0.8333, 0.9615, 0.8333, 1.0, 0.7917, 1.0, 0.7917, 0.9615, 0.7917, 0.9615, 0.7917, 1.0, 0.75, 1.0, 0.75, 0.9615, 0.75, 0.9615, 0.75, 1.0, 0.7083, 1.0, 0.7083, 0.9615, 0.7083, 0.9615, 0.7083, 1.0, 0.6667, 1.0, 0.6667, 0.9615, 0.6667, 0.9615, 0.6667, 1.0, 0.625, 1.0, 0.625, 0.9615, 0.625, 0.9615, 0.625, 1.0, 0.5833, 1.0, 0.5833, 0.9615, 0.5833, 0.9615, 0.5833, 1.0, 0.5417, 1.0, 0.5417, 0.9615, 0.5417, 0.9615, 0.5417, 1.0, 0.5, 1.0, 0.5, 0.9615, 0.5, 0.9615, 0.5, 1.0, 0.4583, 1.0, 0.4583, 0.9615, 0.4583, 0.9615, 0.4583, 1.0, 0.4167, 1.0, 0.4167, 0.9615, 0.4167, 0.9615, 0.4167, 1.0, 0.375, 1.0, 0.375, 0.9615, 0.375, 0.9615, 0.375, 1.0, 0.3333, 1.0, 0.3333, 0.9615, 0.3333, 0.9615, 0.3333, 1.0, 0.2917, 1.0, 0.2917, 0.9615, 0.2917, 0.9615, 0.2917, 1.0, 0.25, 1.0, 0.25, 0.9615, 0.25, 0.9615, 0.25, 1.0, 0.2083, 1.0, 0.2083, 0.9615, 0.2083, 0.9615, 0.2083, 1.0, 0.1667, 1.0, 0.1667, 0.9615, 0.1667, 0.9615, 0.1667, 1.0, 0.125, 1.0, 0.125, 0.9615, 0.125, 0.9615, 0.125, 1.0, 0.08333, 1.0, 0.08333, 0.9615, 0.2616, 0.2935, 0.25, 0.295, 0.2384, 0.2935, 0.2275, 0.289, 0.2182, 0.2818, 0.211, 0.2725, 0.2065, 0.2616, 0.205, 0.25, 0.2065, 0.2384, 0.211, 0.2275, 0.2182, 0.2182, 0.2275, 0.211, 0.2384, 0.2065, 0.25, 0.205, 0.2616, 0.2065, 0.2725, 0.211, 0.2818, 0.2182, 0.289, 0.2275, 0.2935, 0.2384, 0.295, 0.25, 0.2935, 0.2616, 0.289, 0.2725, 0.2818, 0.2818, 0.2725, 0.289, 0.08333, 0.9615, 0.08333, 1.0, 0.04167, 1.0, 0.04167, 0.9615, 0.04167, 0.9615, 0.04167, 1.0, -1.863e-07, 1.0, -1.863e-07, 0.9615, 0.04167, 0.5769, 0.04167, 0.6154, -1.863e-07, 0.6154, -1.863e-07, 0.5769, 0.04167, 0.6154, 0.04167, 0.6538, -1.863e-07, 0.6538, -1.863e-07, 0.6154, 0.04167, 0.6538, 0.04167, 0.6923, -1.863e-07, 0.6923, -1.863e-07, 0.6538, 0.04167, 0.6923, 0.04167, 0.7308, -1.863e-07, 0.7308, -1.863e-07, 0.6923, 0.04167, 0.7308, 0.04167, 0.7692, -1.863e-07, 0.7692, -1.863e-07, 0.7308, 0.04167, 0.7692, 0.04167, 0.8077, -1.863e-07, 0.8077, -1.863e-07, 0.7692, 0.04167, 0.8077, 0.04167, 0.8462, -1.863e-07, 0.8462, -1.863e-07, 0.8077, 0.04167, 0.8462, 0.04167, 0.8846, -1.863e-07, 0.8846, -1.863e-07, 0.8462, 0.04167, 0.8846, 0.04167, 0.9231, -1.863e-07, 0.9231, -1.863e-07, 0.8846, 0.04167, 0.9231, 0.04167, 0.9615, -1.863e-07, 0.9615, -1.863e-07, 0.9231, 0.08333, 0.5769, 0.08333, 0.6154, 0.04167, 0.6154, 0.04167, 0.5769, 0.08333, 0.6154, 0.08333, 0.6538, 0.04167, 0.6538, 0.04167, 0.6154, 0.08333, 0.6538, 0.08333, 0.6923, 0.04167, 0.6923, 0.04167, 0.6538, 0.08333, 0.6923, 0.08333, 0.7308, 0.04167, 0.7308, 0.04167, 0.6923, 0.08333, 0.7308, 0.08333, 0.7692, 0.04167, 0.7692, 0.04167, 0.7308, 0.08333, 0.7692, 0.08333, 0.8077, 0.04167, 0.8077, 0.04167, 0.7692, 0.08333, 0.8077, 0.08333, 0.8462, 0.04167, 0.8462, 0.04167, 0.8077, 0.08333, 0.8462, 0.08333, 0.8846, 0.04167, 0.8846, 0.04167, 0.8462, 0.08333, 0.8846, 0.08333, 0.9231, 0.04167, 0.9231, 0.04167, 0.8846, 0.08333, 0.9231, 0.08333, 0.9615, 0.04167, 0.9615, 0.04167, 0.9231, 0.125, 0.5769, 0.125, 0.6154, 0.08333, 0.6154, 0.08333, 0.5769, 0.125, 0.6154, 0.125, 0.6538, 0.08333, 0.6538, 0.08333, 0.6154, 0.125, 0.6538, 0.125, 0.6923, 0.08333, 0.6923, 0.08333, 0.6538, 0.125, 0.6923, 0.125, 0.7308, 0.08333, 0.7308, 0.08333, 0.6923, 0.125, 0.7308, 0.125, 0.7692, 0.08333, 0.7692, 0.08333, 0.7308, 0.125, 0.7692, 0.125, 0.8077, 0.08333, 0.8077, 0.08333, 0.7692, 0.125, 0.8077, 0.125, 0.8462, 0.08333, 0.8462, 0.08333, 0.8077, 0.125, 0.8462, 0.125, 0.8846, 0.08333, 0.8846, 0.08333, 0.8462, 0.125, 0.8846, 0.125, 0.9231, 0.08333, 0.9231, 0.08333, 0.8846, 0.125, 0.9231, 0.125, 0.9615, 0.08333, 0.9615, 0.08333, 0.9231, 0.1667, 0.5769, 0.1667, 0.6154, 0.125, 0.6154, 0.125, 0.5769, 0.1667, 0.6154, 0.1667, 0.6538, 0.125, 0.6538, 0.125, 0.6154, 0.1667, 0.6538, 0.1667, 0.6923, 0.125, 0.6923, 0.125, 0.6538, 0.1667, 0.6923, 0.1667, 0.7308, 0.125, 0.7308, 0.125, 0.6923, 0.1667, 0.7308, 0.1667, 0.7692, 0.125, 0.7692, 0.125, 0.7308, 0.1667, 0.7692, 0.1667, 0.8077, 0.125, 0.8077, 0.125, 0.7692, 0.1667, 0.8077, 0.1667, 0.8462, 0.125, 0.8462, 0.125, 0.8077, 0.1667, 0.8462, 0.1667, 0.8846, 0.125, 0.8846, 0.125, 0.8462, 0.1667, 0.8846, 0.1667, 0.9231, 0.125, 0.9231, 0.125, 0.8846, 0.1667, 0.9231, 0.1667, 0.9615, 0.125, 0.9615, 0.125, 0.9231, 0.2083, 0.5769, 0.2083, 0.6154, 0.1667, 0.6154, 0.1667, 0.5769, 0.2083, 0.6154, 0.2083, 0.6538, 0.1667, 0.6538, 0.1667, 0.6154, 0.2083, 0.6538, 0.2083, 0.6923, 0.1667, 0.6923, 0.1667, 0.6538, 0.2083, 0.6923, 0.2083, 0.7308, 0.1667, 0.7308, 0.1667, 0.6923, 0.2083, 0.7308, 0.2083, 0.7692, 0.1667, 0.7692, 0.1667, 0.7308, 0.2083, 0.7692, 0.2083, 0.8077, 0.1667, 0.8077, 0.1667, 0.7692, 0.2083, 0.8077, 0.2083, 0.8462, 0.1667, 0.8462, 0.1667, 0.8077, 0.2083, 0.8462, 0.2083, 0.8846, 0.1667, 0.8846, 0.1667, 0.8462, 0.2083, 0.8846, 0.2083, 0.9231, 0.1667, 0.9231, 0.1667, 0.8846, 0.2083, 0.9231, 0.2083, 0.9615, 0.1667, 0.9615, 0.1667, 0.9231, 0.25, 0.5769, 0.25, 0.6154, 0.2083, 0.6154, 0.2083, 0.5769, 0.25, 0.6154, 0.25, 0.6538, 0.2083, 0.6538, 0.2083, 0.6154, 0.25, 0.6538, 0.25, 0.6923, 0.2083, 0.6923, 0.2083, 0.6538, 0.25, 0.6923, 0.25, 0.7308, 0.2083, 0.7308, 0.2083, 0.6923, 0.25, 0.7308, 0.25, 0.7692, 0.2083, 0.7692, 0.2083, 0.7308, 0.25, 0.7692, 0.25, 0.8077, 0.2083, 0.8077, 0.2083, 0.7692, 0.25, 0.8077, 0.25, 0.8462, 0.2083, 0.8462, 0.2083, 0.8077, 0.25, 0.8462, 0.25, 0.8846, 0.2083, 0.8846, 0.2083, 0.8462, 0.25, 0.8846, 0.25, 0.9231, 0.2083, 0.9231, 0.2083, 0.8846, 0.25, 0.9231, 0.25, 0.9615, 0.2083, 0.9615, 0.2083, 0.9231, 0.2917, 0.5769, 0.2917, 0.6154, 0.25, 0.6154, 0.25, 0.5769, 0.2917, 0.6154, 0.2917, 0.6538, 0.25, 0.6538, 0.25, 0.6154, 0.2917, 0.6538, 0.2917, 0.6923, 0.25, 0.6923, 0.25, 0.6538, 0.2917, 0.6923, 0.2917, 0.7308, 0.25, 0.7308, 0.25, 0.6923, 0.2917, 0.7308, 0.2917, 0.7692, 0.25, 0.7692, 0.25, 0.7308, 0.2917, 0.7692, 0.2917, 0.8077, 0.25, 0.8077, 0.25, 0.7692, 0.2917, 0.8077, 0.2917, 0.8462, 0.25, 0.8462, 0.25, 0.8077, 0.2917, 0.8462, 0.2917, 0.8846, 0.25, 0.8846, 0.25, 0.8462, 0.2917, 0.8846, 0.2917, 0.9231, 0.25, 0.9231, 0.25, 0.8846, 0.2917, 0.9231, 0.2917, 0.9615, 0.25, 0.9615, 0.25, 0.9231, 0.3333, 0.5769, 0.3333, 0.6154, 0.2917, 0.6154, 0.2917, 0.5769, 0.3333, 0.6154, 0.3333, 0.6538, 0.2917, 0.6538, 0.2917, 0.6154, 0.3333, 0.6538, 0.3333, 0.6923, 0.2917, 0.6923, 0.2917, 0.6538, 0.3333, 0.6923, 0.3333, 0.7308, 0.2917, 0.7308, 0.2917, 0.6923, 0.3333, 0.7308, 0.3333, 0.7692, 0.2917, 0.7692, 0.2917, 0.7308, 0.3333, 0.7692, 0.3333, 0.8077, 0.2917, 0.8077, 0.2917, 0.7692, 0.3333, 0.8077, 0.3333, 0.8462, 0.2917, 0.8462, 0.2917, 0.8077, 0.3333, 0.8462, 0.3333, 0.8846, 0.2917, 0.8846, 0.2917, 0.8462, 0.3333, 0.8846, 0.3333, 0.9231, 0.2917, 0.9231, 0.2917, 0.8846, 0.3333, 0.9231, 0.3333, 0.9615, 0.2917, 0.9615, 0.2917, 0.9231, 0.375, 0.5769, 0.375, 0.6154, 0.3333, 0.6154, 0.3333, 0.5769, 0.375, 0.6154, 0.375, 0.6538, 0.3333, 0.6538, 0.3333, 0.6154, 0.375, 0.6538, 0.375, 0.6923, 0.3333, 0.6923, 0.3333, 0.6538, 0.375, 0.6923, 0.375, 0.7308, 0.3333, 0.7308, 0.3333, 0.6923, 0.375, 0.7308, 0.375, 0.7692, 0.3333, 0.7692, 0.3333, 0.7308, 0.375, 0.7692, 0.375, 0.8077, 0.3333, 0.8077, 0.3333, 0.7692, 0.375, 0.8077, 0.375, 0.8462, 0.3333, 0.8462, 0.3333, 0.8077, 0.375, 0.8462, 0.375, 0.8846, 0.3333, 0.8846, 0.3333, 0.8462, 0.375, 0.8846, 0.375, 0.9231, 0.3333, 0.9231, 0.3333, 0.8846, 0.375, 0.9231, 0.375, 0.9615, 0.3333, 0.9615, 0.3333, 0.9231, 0.4167, 0.5769, 0.4167, 0.6154, 0.375, 0.6154, 0.375, 0.5769, 0.4167, 0.6154, 0.4167, 0.6538, 0.375, 0.6538, 0.375, 0.6154, 0.4167, 0.6538, 0.4167, 0.6923, 0.375, 0.6923, 0.375, 0.6538, 0.4167, 0.6923, 0.4167, 0.7308, 0.375, 0.7308, 0.375, 0.6923, 0.4167, 0.7308, 0.4167, 0.7692, 0.375, 0.7692, 0.375, 0.7308, 0.4167, 0.7692, 0.4167, 0.8077, 0.375, 0.8077, 0.375, 0.7692, 0.4167, 0.8077, 0.4167, 0.8462, 0.375, 0.8462, 0.375, 0.8077, 0.4167, 0.8462, 0.4167, 0.8846, 0.375, 0.8846, 0.375, 0.8462, 0.4167, 0.8846, 0.4167, 0.9231, 0.375, 0.9231, 0.375, 0.8846, 0.4167, 0.9231, 0.4167, 0.9615, 0.375, 0.9615, 0.375, 0.9231, 0.4583, 0.5769, 0.4583, 0.6154, 0.4167, 0.6154, 0.4167, 0.5769, 0.4583, 0.6154, 0.4583, 0.6538, 0.4167, 0.6538, 0.4167, 0.6154, 0.4583, 0.6538, 0.4583, 0.6923, 0.4167, 0.6923, 0.4167, 0.6538, 0.4583, 0.6923, 0.4583, 0.7308, 0.4167, 0.7308, 0.4167, 0.6923, 0.4583, 0.7308, 0.4583, 0.7692, 0.4167, 0.7692, 0.4167, 0.7308, 0.4583, 0.7692, 0.4583, 0.8077, 0.4167, 0.8077, 0.4167, 0.7692, 0.4583, 0.8077, 0.4583, 0.8462, 0.4167, 0.8462, 0.4167, 0.8077, 0.4583, 0.8462, 0.4583, 0.8846, 0.4167, 0.8846, 0.4167, 0.8462, 0.4583, 0.8846, 0.4583, 0.9231, 0.4167, 0.9231, 0.4167, 0.8846, 0.4583, 0.9231, 0.4583, 0.9615, 0.4167, 0.9615, 0.4167, 0.9231, 0.5, 0.5769, 0.5, 0.6154, 0.4583, 0.6154, 0.4583, 0.5769, 0.5, 0.6154, 0.5, 0.6538, 0.4583, 0.6538, 0.4583, 0.6154, 0.5, 0.6538, 0.5, 0.6923, 0.4583, 0.6923, 0.4583, 0.6538, 0.5, 0.6923, 0.5, 0.7308, 0.4583, 0.7308, 0.4583, 0.6923, 0.5, 0.7308, 0.5, 0.7692, 0.4583, 0.7692, 0.4583, 0.7308, 0.5, 0.7692, 0.5, 0.8077, 0.4583, 0.8077, 0.4583, 0.7692, 0.5, 0.8077, 0.5, 0.8462, 0.4583, 0.8462, 0.4583, 0.8077, 0.5, 0.8462, 0.5, 0.8846, 0.4583, 0.8846, 0.4583, 0.8462, 0.5, 0.8846, 0.5, 0.9231, 0.4583, 0.9231, 0.4583, 0.8846, 0.5, 0.9231, 0.5, 0.9615, 0.4583, 0.9615, 0.4583, 0.9231, 0.5417, 0.5769, 0.5417, 0.6154, 0.5, 0.6154, 0.5, 0.5769, 0.5417, 0.6154, 0.5417, 0.6538, 0.5, 0.6538, 0.5, 0.6154, 0.5417, 0.6538, 0.5417, 0.6923, 0.5, 0.6923, 0.5, 0.6538, 0.5417, 0.6923, 0.5417, 0.7308, 0.5, 0.7308, 0.5, 0.6923, 0.5417, 0.7308, 0.5417, 0.7692, 0.5, 0.7692, 0.5, 0.7308, 0.5417, 0.7692, 0.5417, 0.8077, 0.5, 0.8077, 0.5, 0.7692, 0.5417, 0.8077, 0.5417, 0.8462, 0.5, 0.8462, 0.5, 0.8077, 0.5417, 0.8462, 0.5417, 0.8846, 0.5, 0.8846, 0.5, 0.8462, 0.5417, 0.8846, 0.5417, 0.9231, 0.5, 0.9231, 0.5, 0.8846, 0.5417, 0.9231, 0.5417, 0.9615, 0.5, 0.9615, 0.5, 0.9231, 0.5833, 0.5769, 0.5833, 0.6154, 0.5417, 0.6154, 0.5417, 0.5769, 0.5833, 0.6154, 0.5833, 0.6538, 0.5417, 0.6538, 0.5417, 0.6154, 0.5833, 0.6538, 0.5833, 0.6923, 0.5417, 0.6923, 0.5417, 0.6538, 0.5833, 0.6923, 0.5833, 0.7308, 0.5417, 0.7308, 0.5417, 0.6923, 0.5833, 0.7308, 0.5833, 0.7692, 0.5417, 0.7692, 0.5417, 0.7308, 0.5833, 0.7692, 0.5833, 0.8077, 0.5417, 0.8077, 0.5417, 0.7692, 0.5833, 0.8077, 0.5833, 0.8462, 0.5417, 0.8462, 0.5417, 0.8077, 0.5833, 0.8462, 0.5833, 0.8846, 0.5417, 0.8846, 0.5417, 0.8462, 0.5833, 0.8846, 0.5833, 0.9231, 0.5417, 0.9231, 0.5417, 0.8846, 0.5833, 0.9231, 0.5833, 0.9615, 0.5417, 0.9615, 0.5417, 0.9231, 0.625, 0.5769, 0.625, 0.6154, 0.5833, 0.6154, 0.5833, 0.5769, 0.625, 0.6154, 0.625, 0.6538, 0.5833, 0.6538, 0.5833, 0.6154, 0.625, 0.6538, 0.625, 0.6923, 0.5833, 0.6923, 0.5833, 0.6538, 0.625, 0.6923, 0.625, 0.7308, 0.5833, 0.7308, 0.5833, 0.6923, 0.625, 0.7308, 0.625, 0.7692, 0.5833, 0.7692, 0.5833, 0.7308, 0.625, 0.7692, 0.625, 0.8077, 0.5833, 0.8077, 0.5833, 0.7692, 0.625, 0.8077, 0.625, 0.8462, 0.5833, 0.8462, 0.5833, 0.8077, 0.625, 0.8462, 0.625, 0.8846, 0.5833, 0.8846, 0.5833, 0.8462, 0.625, 0.8846, 0.625, 0.9231, 0.5833, 0.9231, 0.5833, 0.8846, 0.625, 0.9231, 0.625, 0.9615, 0.5833, 0.9615, 0.5833, 0.9231, 0.6667, 0.5769, 0.6667, 0.6154, 0.625, 0.6154, 0.625, 0.5769, 0.6667, 0.6154, 0.6667, 0.6538, 0.625, 0.6538, 0.625, 0.6154, 0.6667, 0.6538, 0.6667, 0.6923, 0.625, 0.6923, 0.625, 0.6538, 0.6667, 0.6923, 0.6667, 0.7308, 0.625, 0.7308, 0.625, 0.6923, 0.6667, 0.7308, 0.6667, 0.7692, 0.625, 0.7692, 0.625, 0.7308, 0.6667, 0.7692, 0.6667, 0.8077, 0.625, 0.8077, 0.625, 0.7692, 0.6667, 0.8077, 0.6667, 0.8462, 0.625, 0.8462, 0.625, 0.8077, 0.6667, 0.8462, 0.6667, 0.8846, 0.625, 0.8846, 0.625, 0.8462, 0.6667, 0.8846, 0.6667, 0.9231, 0.625, 0.9231, 0.625, 0.8846, 0.6667, 0.9231, 0.6667, 0.9615, 0.625, 0.9615, 0.625, 0.9231, 0.7083, 0.5769, 0.7083, 0.6154, 0.6667, 0.6154, 0.6667, 0.5769, 0.7083, 0.6154, 0.7083, 0.6538, 0.6667, 0.6538, 0.6667, 0.6154, 0.7083, 0.6538, 0.7083, 0.6923, 0.6667, 0.6923, 0.6667, 0.6538, 0.7083, 0.6923, 0.7083, 0.7308, 0.6667, 0.7308, 0.6667, 0.6923, 0.7083, 0.7308, 0.7083, 0.7692, 0.6667, 0.7692, 0.6667, 0.7308, 0.7083, 0.7692, 0.7083, 0.8077, 0.6667, 0.8077, 0.6667, 0.7692, 0.7083, 0.8077, 0.7083, 0.8462, 0.6667, 0.8462, 0.6667, 0.8077, 0.7083, 0.8462, 0.7083, 0.8846, 0.6667, 0.8846, 0.6667, 0.8462, 0.7083, 0.8846, 0.7083, 0.9231, 0.6667, 0.9231, 0.6667, 0.8846, 0.7083, 0.9231, 0.7083, 0.9615, 0.6667, 0.9615, 0.6667, 0.9231, 0.75, 0.5769, 0.75, 0.6154, 0.7083, 0.6154, 0.7083, 0.5769, 0.75, 0.6154, 0.75, 0.6538, 0.7083, 0.6538, 0.7083, 0.6154, 0.75, 0.6538, 0.75, 0.6923, 0.7083, 0.6923, 0.7083, 0.6538, 0.75, 0.6923, 0.75, 0.7308, 0.7083, 0.7308, 0.7083, 0.6923, 0.75, 0.7308, 0.75, 0.7692, 0.7083, 0.7692, 0.7083, 0.7308, 0.75, 0.7692, 0.75, 0.8077, 0.7083, 0.8077, 0.7083, 0.7692, 0.75, 0.8077, 0.75, 0.8462, 0.7083, 0.8462, 0.7083, 0.8077, 0.75, 0.8462, 0.75, 0.8846, 0.7083, 0.8846, 0.7083, 0.8462, 0.75, 0.8846, 0.75, 0.9231, 0.7083, 0.9231, 0.7083, 0.8846, 0.75, 0.9231, 0.75, 0.9615, 0.7083, 0.9615, 0.7083, 0.9231, 0.7917, 0.5769, 0.7917, 0.6154, 0.75, 0.6154, 0.75, 0.5769, 0.7917, 0.6154, 0.7917, 0.6538, 0.75, 0.6538, 0.75, 0.6154, 0.7917, 0.6538, 0.7917, 0.6923, 0.75, 0.6923, 0.75, 0.6538, 0.7917, 0.6923, 0.7917, 0.7308, 0.75, 0.7308, 0.75, 0.6923, 0.7917, 0.7308, 0.7917, 0.7692, 0.75, 0.7692, 0.75, 0.7308, 0.7917, 0.7692, 0.7917, 0.8077, 0.75, 0.8077, 0.75, 0.7692, 0.7917, 0.8077, 0.7917, 0.8462, 0.75, 0.8462, 0.75, 0.8077, 0.7917, 0.8462, 0.7917, 0.8846, 0.75, 0.8846, 0.75, 0.8462, 0.7917, 0.8846, 0.7917, 0.9231, 0.75, 0.9231, 0.75, 0.8846, 0.7917, 0.9231, 0.7917, 0.9615, 0.75, 0.9615, 0.75, 0.9231, 0.8333, 0.5769, 0.8333, 0.6154, 0.7917, 0.6154, 0.7917, 0.5769, 0.8333, 0.6154, 0.8333, 0.6538, 0.7917, 0.6538, 0.7917, 0.6154, 0.8333, 0.6538, 0.8333, 0.6923, 0.7917, 0.6923, 0.7917, 0.6538, 0.8333, 0.6923, 0.8333, 0.7308, 0.7917, 0.7308, 0.7917, 0.6923, 0.8333, 0.7308, 0.8333, 0.7692, 0.7917, 0.7692, 0.7917, 0.7308, 0.8333, 0.7692, 0.8333, 0.8077, 0.7917, 0.8077, 0.7917, 0.7692, 0.8333, 0.8077, 0.8333, 0.8462, 0.7917, 0.8462, 0.7917, 0.8077, 0.8333, 0.8462, 0.8333, 0.8846, 0.7917, 0.8846, 0.7917, 0.8462, 0.8333, 0.8846, 0.8333, 0.9231, 0.7917, 0.9231, 0.7917, 0.8846, 0.8333, 0.9231, 0.8333, 0.9615, 0.7917, 0.9615, 0.7917, 0.9231, 0.875, 0.5769, 0.875, 0.6154, 0.8333, 0.6154, 0.8333, 0.5769, 0.875, 0.6154, 0.875, 0.6538, 0.8333, 0.6538, 0.8333, 0.6154, 0.875, 0.6538, 0.875, 0.6923, 0.8333, 0.6923, 0.8333, 0.6538, 0.875, 0.6923, 0.875, 0.7308, 0.8333, 0.7308, 0.8333, 0.6923, 0.875, 0.7308, 0.875, 0.7692, 0.8333, 0.7692, 0.8333, 0.7308, 0.875, 0.7692, 0.875, 0.8077, 0.8333, 0.8077, 0.8333, 0.7692, 0.875, 0.8077, 0.875, 0.8462, 0.8333, 0.8462, 0.8333, 0.8077, 0.875, 0.8462, 0.875, 0.8846, 0.8333, 0.8846, 0.8333, 0.8462, 0.875, 0.8846, 0.875, 0.9231, 0.8333, 0.9231, 0.8333, 0.8846, 0.875, 0.9231, 0.875, 0.9615, 0.8333, 0.9615, 0.8333, 0.9231, 0.9167, 0.5769, 0.9167, 0.6154, 0.875, 0.6154, 0.875, 0.5769, 0.9167, 0.6154, 0.9167, 0.6538, 0.875, 0.6538, 0.875, 0.6154, 0.9167, 0.6538, 0.9167, 0.6923, 0.875, 0.6923, 0.875, 0.6538, 0.9167, 0.6923, 0.9167, 0.7308, 0.875, 0.7308, 0.875, 0.6923, 0.9167, 0.7308, 0.9167, 0.7692, 0.875, 0.7692, 0.875, 0.7308, 0.9167, 0.7692, 0.9167, 0.8077, 0.875, 0.8077, 0.875, 0.7692, 0.9167, 0.8077, 0.9167, 0.8462, 0.875, 0.8462, 0.875, 0.8077, 0.9167, 0.8462, 0.9167, 0.8846, 0.875, 0.8846, 0.875, 0.8462, 0.9167, 0.8846, 0.9167, 0.9231, 0.875, 0.9231, 0.875, 0.8846, 0.9167, 0.9231, 0.9167, 0.9615, 0.875, 0.9615, 0.875, 0.9231, 0.9583, 0.5769, 0.9583, 0.6154, 0.9167, 0.6154, 0.9167, 0.5769, 0.9583, 0.6154, 0.9583, 0.6538, 0.9167, 0.6538, 0.9167, 0.6154, 0.9583, 0.6538, 0.9583, 0.6923, 0.9167, 0.6923, 0.9167, 0.6538, 0.9583, 0.6923, 0.9583, 0.7308, 0.9167, 0.7308, 0.9167, 0.6923, 0.9583, 0.7308, 0.9583, 0.7692, 0.9167, 0.7692, 0.9167, 0.7308, 0.9583, 0.7692, 0.9583, 0.8077, 0.9167, 0.8077, 0.9167, 0.7692, 0.9583, 0.8077, 0.9583, 0.8462, 0.9167, 0.8462, 0.9167, 0.8077, 0.9583, 0.8462, 0.9583, 0.8846, 0.9167, 0.8846, 0.9167, 0.8462, 0.9583, 0.8846, 0.9583, 0.9231, 0.9167, 0.9231, 0.9167, 0.8846, 0.9583, 0.9231, 0.9583, 0.9615, 0.9167, 0.9615, 0.9167, 0.9231, 1.0, 0.5769, 1.0, 0.6154, 0.9583, 0.6154, 0.9583, 0.5769, 1.0, 0.6154, 1.0, 0.6538, 0.9583, 0.6538, 0.9583, 0.6154, 1.0, 0.6538, 1.0, 0.6923, 0.9583, 0.6923, 0.9583, 0.6538, 1.0, 0.6923, 1.0, 0.7308, 0.9583, 0.7308, 0.9583, 0.6923, 1.0, 0.7308, 1.0, 0.7692, 0.9583, 0.7692, 0.9583, 0.7308, 1.0, 0.7692, 1.0, 0.8077, 0.9583, 0.8077, 0.9583, 0.7692, 1.0, 0.8077, 1.0, 0.8462, 0.9583, 0.8462, 0.9583, 0.8077, 1.0, 0.8462, 1.0, 0.8846, 0.9583, 0.8846, 0.9583, 0.8462, 1.0, 0.8846, 1.0, 0.9231, 0.9583, 0.9231, 0.9583, 0.8846, 1.0, 0.9231, 1.0, 0.9615, 0.9583, 0.9615, 0.9583, 0.9231, 0.496, 0.5769, 0.5457, 0.5769, 0.5893, 0.5769, 0.6188, 0.5769, 0.6333, 0.5769, 0.6361, 0.5769, 0.6308, 0.5769, 0.6201, 0.5769, 0.6058, 0.5769, 0.589, 0.5769, 0.5705, 0.5769, 0.551, 0.5769, 0.531, 0.5769, 0.5107, 0.5769, 0.4906, 0.5769, 0.4711, 0.5769, 0.4527, 0.5769, 0.4359, 0.5769, 0.4216, 0.5769, 0.4109, 0.5769, 0.4056, 0.5769, 0.4084, 0.5769, 0.4229, 0.5769, 0.4523, 0.5769, 1.0, 0.5769, 0.04167, 0.5769, 0.04167, 0.5769, 1.0, 0.5769, 0.04167, 0.5769, 0.08333, 0.5769, 0.08333, 0.5769, 0.04167, 0.5769, 0.08333, 0.5769, 0.125, 0.5769, 0.125, 0.5769, 0.08333, 0.5769, 0.125, 0.5769, 0.1667, 0.5769, 0.1667, 0.5769, 0.125, 0.5769, 0.1667, 0.5769, 0.2083, 0.5769, 0.2083, 0.5769, 0.1667, 0.5769, 0.2083, 0.5769, 0.25, 0.5769, 0.25, 0.5769, 0.2083, 0.5769, 0.25, 0.5769, 0.2917, 0.5769, 0.2917, 0.5769, 0.25, 0.5769, 0.2917, 0.5769, 0.3333, 0.5769, 0.3333, 0.5769, 0.2917, 0.5769, 0.3333, 0.5769, 0.375, 0.5769, 0.375, 0.5769, 0.3333, 0.5769, 0.375, 0.5769, 0.4167, 0.5769, 0.4167, 0.5769, 0.375, 0.5769, 0.4167, 0.5769, 0.4583, 0.5769, 0.4583, 0.5769, 0.4167, 0.5769, 0.4583, 0.5769, 0.5, 0.5769, 0.5, 0.5769, 0.4583, 0.5769, 0.5, 0.5769, 0.5417, 0.5769, 0.5417, 0.5769, 0.5, 0.5769, 0.5417, 0.5769, 0.5833, 0.5769, 0.5833, 0.5769, 0.5417, 0.5769, 0.5833, 0.5769, 0.625, 0.5769, 0.625, 0.5769, 0.5833, 0.5769, 0.625, 0.5769, 0.6667, 0.5769, 0.6667, 0.5769, 0.625, 0.5769, 0.6667, 0.5769, 0.7083, 0.5769, 0.7083, 0.5769, 0.6667, 0.5769, 0.7083, 0.5769, 0.75, 0.5769, 0.75, 0.5769, 0.7083, 0.5769, 0.75, 0.5769, 0.7917, 0.5769, 0.7917, 0.5769, 0.75, 0.5769, 0.7917, 0.5769, 0.8333, 0.5769, 0.8333, 0.5769, 0.7917, 0.5769, 0.8333, 0.5769, 0.875, 0.5769, 0.875, 0.5769, 0.8333, 0.5769, 0.875, 0.5769, 0.9167, 0.5769, 0.9167, 0.5769, 0.875, 0.5769, 0.9167, 0.5769, 0.9583, 0.5769, 0.9583, 0.5769, 0.9167, 0.5769, 0.9583, 0.5769, 1.0, 0.5769, 1.0, 0.5769, 0.9583, 0.5769, 0.6576, 0.5769, 0.3841, 0.5769, 0.04167, 0.5769, 1.0, 0.5769, 0.3841, 0.5769, 0.2542, 0.5769, 0.08333, 0.5769, 0.04167, 0.5769, 0.2542, 0.5769, 0.2369, 0.5769, 0.125, 0.5769, 0.08333, 0.5769, 0.2369, 0.5769, 0.2502, 0.5769, 0.1667, 0.5769, 0.125, 0.5769, 0.2502, 0.5769, 0.274, 0.5769, 0.2083, 0.5769, 0.1667, 0.5769, 0.274, 0.5769, 0.3025, 0.5769, 0.25, 0.5769, 0.2083, 0.5769, 0.3025, 0.5769, 0.3335, 0.5769, 0.2917, 0.5769, 0.25, 0.5769, 0.3335, 0.5769, 0.3661, 0.5769, 0.3333, 0.5769, 0.2917, 0.5769, 0.3661, 0.5769, 0.3997, 0.5769, 0.375, 0.5769, 0.3333, 0.5769, 0.3997, 0.5769, 0.4339, 0.5769, 0.4167, 0.5769, 0.375, 0.5769, 0.4339, 0.5769, 0.4685, 0.5769, 0.4583, 0.5769, 0.4167, 0.5769, 0.4685, 0.5769, 0.5034, 0.5769, 0.5, 0.5769, 0.4583, 0.5769, 0.5034, 0.5769, 0.5383, 0.5769, 0.5417, 0.5769, 0.5, 0.5769, 0.5383, 0.5769, 0.5731, 0.5769, 0.5833, 0.5769, 0.5417, 0.5769, 0.5731, 0.5769, 0.6077, 0.5769, 0.625, 0.5769, 0.5833, 0.5769, 0.6077, 0.5769, 0.642, 0.5769, 0.6667, 0.5769, 0.625, 0.5769, 0.642, 0.5769, 0.6755, 0.5769, 0.7083, 0.5769, 0.6667, 0.5769, 0.6755, 0.5769, 0.7081, 0.5769, 0.75, 0.5769, 0.7083, 0.5769, 0.7081, 0.5769, 0.7392, 0.5769, 0.7917, 0.5769, 0.75, 0.5769, 0.7392, 0.5769, 0.7677, 0.5769, 0.8333, 0.5769, 0.7917, 0.5769, 0.7677, 0.5769, 0.7914, 0.5769, 0.875, 0.5769, 0.8333, 0.5769, 0.7914, 0.5769, 0.8048, 0.5769, 0.9167, 0.5769, 0.875, 0.5769, 0.8048, 0.5769, 0.7874, 0.5769, 0.9583, 0.5769, 0.9167, 0.5769, 0.7874, 0.5769, 0.6576, 0.5769, 1.0, 0.5769, 0.9583, 0.5769, 0.5728, 0.5769, 0.4689, 0.5769, 0.3841, 0.5769, 0.6576, 0.5769, 0.4689, 0.5769, 0.3885, 0.5769, 0.2542, 0.5769, 0.3841, 0.5769, 0.3885, 0.5769, 0.3494, 0.5769, 0.2369, 0.5769, 0.2542, 0.5769, 0.3494, 0.5769, 0.3396, 0.5769, 0.2502, 0.5769, 0.2369, 0.5769, 0.3396, 0.5769, 0.3458, 0.5769, 0.274, 0.5769, 0.2502, 0.5769, 0.3458, 0.5769, 0.3605, 0.5769, 0.3025, 0.5769, 0.274, 0.5769, 0.3605, 0.5769, 0.3801, 0.5769, 0.3335, 0.5769, 0.3025, 0.5769, 0.3801, 0.5769, 0.4028, 0.5769, 0.3661, 0.5769, 0.3335, 0.5769, 0.4028, 0.5769, 0.4274, 0.5769, 0.3997, 0.5769, 0.3661, 0.5769, 0.4274, 0.5769, 0.4533, 0.5769, 0.4339, 0.5769, 0.3997, 0.5769, 0.4533, 0.5769, 0.48, 0.5769, 0.4685, 0.5769, 0.4339, 0.5769, 0.48, 0.5769, 0.5072, 0.5769, 0.5034, 0.5769, 0.4685, 0.5769, 0.5072, 0.5769, 0.5345, 0.5769, 0.5383, 0.5769, 0.5034, 0.5769, 0.5345, 0.5769, 0.5616, 0.5769, 0.5731, 0.5769, 0.5383, 0.5769, 0.5616, 0.5769, 0.5884, 0.5769, 0.6077, 0.5769, 0.5731, 0.5769, 0.5884, 0.5769, 0.6143, 0.5769, 0.642, 0.5769, 0.6077, 0.5769, 0.6143, 0.5769, 0.6389, 0.5769, 0.6755, 0.5769, 0.642, 0.5769, 0.6389, 0.5769, 0.6616, 0.5769, 0.7081, 0.5769, 0.6755, 0.5769, 0.6616, 0.5769, 0.6812, 0.5769, 0.7392, 0.5769, 0.7081, 0.5769, 0.6812, 0.5769, 0.6959, 0.5769, 0.7677, 0.5769, 0.7392, 0.5769, 0.6959, 0.5769, 0.7021, 0.5769, 0.7914, 0.5769, 0.7677, 0.5769, 0.7021, 0.5769, 0.6923, 0.5769, 0.8048, 0.5769, 0.7914, 0.5769, 0.6923, 0.5769, 0.6532, 0.5769, 0.7874, 0.5769, 0.8048, 0.5769, 0.6532, 0.5769, 0.5728, 0.5769, 0.6576, 0.5769, 0.7874, 0.5769, 0.5457, 0.5769, 0.496, 0.5769, 0.4689, 0.5769, 0.5728, 0.5769, 0.496, 0.5769, 0.4523, 0.5769, 0.3885, 0.5769, 0.4689, 0.5769, 0.4523, 0.5769, 0.4229, 0.5769, 0.3494, 0.5769, 0.3885, 0.5769, 0.4229, 0.5769, 0.4084, 0.5769, 0.3396, 0.5769, 0.3494, 0.5769, 0.4084, 0.5769, 0.4056, 0.5769, 0.3458, 0.5769, 0.3396, 0.5769, 0.4056, 0.5769, 0.4109, 0.5769, 0.3605, 0.5769, 0.3458, 0.5769, 0.4109, 0.5769, 0.4216, 0.5769, 0.3801, 0.5769, 0.3605, 0.5769, 0.4216, 0.5769, 0.4359, 0.5769, 0.4028, 0.5769, 0.3801, 0.5769, 0.4359, 0.5769, 0.4527, 0.5769, 0.4274, 0.5769, 0.4028, 0.5769, 0.4527, 0.5769, 0.4711, 0.5769, 0.4533, 0.5769, 0.4274, 0.5769, 0.4711, 0.5769, 0.4906, 0.5769, 0.48, 0.5769, 0.4533, 0.5769, 0.4906, 0.5769, 0.5107, 0.5769, 0.5072, 0.5769, 0.48, 0.5769, 0.5107, 0.5769, 0.531, 0.5769, 0.5345, 0.5769, 0.5072, 0.5769, 0.531, 0.5769, 0.551, 0.5769, 0.5616, 0.5769, 0.5345, 0.5769, 0.551, 0.5769, 0.5705, 0.5769, 0.5884, 0.5769, 0.5616, 0.5769, 0.5705, 0.5769, 0.589, 0.5769, 0.6143, 0.5769, 0.5884, 0.5769, 0.589, 0.5769, 0.6058, 0.5769, 0.6389, 0.5769, 0.6143, 0.5769, 0.6058, 0.5769, 0.6201, 0.5769, 0.6616, 0.5769, 0.6389, 0.5769, 0.6201, 0.5769, 0.6308, 0.5769, 0.6812, 0.5769, 0.6616, 0.5769, 0.6308, 0.5769, 0.6361, 0.5769, 0.6959, 0.5769, 0.6812, 0.5769, 0.6361, 0.5769, 0.6333, 0.5769, 0.7021, 0.5769, 0.6959, 0.5769, 0.6333, 0.5769, 0.6188, 0.5769, 0.6923, 0.5769, 0.7021, 0.5769, 0.6188, 0.5769, 0.5893, 0.5769, 0.6532, 0.5769, 0.6923, 0.5769, 0.5893, 0.5769, 0.5457, 0.5769, 0.5728, 0.5769, 0.6532, 0.5769, 0.25, 0.3972, 0.2881, 0.3922, 0.3121, 0.4818, 0.25, 0.49, 0.2881, 0.3922, 0.3236, 0.3775, 0.37, 0.4578, 0.3121, 0.4818, 0.3236, 0.3775, 0.3541, 0.3541, 0.4197, 0.4197, 0.37, 0.4578, 0.3541, 0.3541, 0.3775, 0.3236, 0.4578, 0.37, 0.4197, 0.4197, 0.3775, 0.3236, 0.3922, 0.2881, 0.4818, 0.3121, 0.4578, 0.37, 0.3922, 0.2881, 0.3972, 0.25, 0.49, 0.25, 0.4818, 0.3121, 0.3972, 0.25, 0.3922, 0.2119, 0.4818, 0.1879, 0.49, 0.25, 0.3922, 0.2119, 0.3775, 0.1764, 0.4578, 0.13, 0.4818, 0.1879, 0.3775, 0.1764, 0.3541, 0.1459, 0.4197, 0.08029, 0.4578, 0.13, 0.3541, 0.1459, 0.3236, 0.1225, 0.37, 0.04215, 0.4197, 0.08029, 0.3236, 0.1225, 0.2881, 0.1078, 0.3121, 0.01818, 0.37, 0.04215, 0.2881, 0.1078, 0.25, 0.1028, 0.25, 0.01, 0.3121, 0.01818, 0.25, 0.1028, 0.2119, 0.1078, 0.1879, 0.01818, 0.25, 0.01, 0.2119, 0.1078, 0.1764, 0.1225, 0.13, 0.04215, 0.1879, 0.01818, 0.1764, 0.1225, 0.1459, 0.1459, 0.08029, 0.08029, 0.13, 0.04215, 0.1459, 0.1459, 0.1225, 0.1764, 0.04215, 0.13, 0.08029, 0.08029, 0.1225, 0.1764, 0.1078, 0.2119, 0.01818, 0.1879, 0.04215, 0.13, 0.1078, 0.2119, 0.1028, 0.25, 0.01, 0.25, 0.01818, 0.1879, 0.1028, 0.25, 0.1078, 0.2881, 0.01818, 0.3121, 0.01, 0.25, 0.1078, 0.2881, 0.1225, 0.3236, 0.04215, 0.37, 0.01818, 0.3121, 0.1225, 0.3236, 0.1459, 0.3541, 0.08029, 0.4197, 0.04215, 0.37, 0.1459, 0.3541, 0.1764, 0.3775, 0.13, 0.4578, 0.08029, 0.4197, 0.1764, 0.3775, 0.2119, 0.3922, 0.1879, 0.4818, 0.13, 0.4578, 0.2119, 0.3922, 0.25, 0.3972, 0.25, 0.49, 0.1879, 0.4818, 0.25, 0.3342, 0.2718, 0.3313, 0.2881, 0.3922, 0.25, 0.3972, 0.2718, 0.3313, 0.2921, 0.3229, 0.3236, 0.3775, 0.2881, 0.3922, 0.2921, 0.3229, 0.3095, 0.3095, 0.3541, 0.3541, 0.3236, 0.3775, 0.3095, 0.3095, 0.3229, 0.2921, 0.3775, 0.3236, 0.3541, 0.3541, 0.3229, 0.2921, 0.3313, 0.2718, 0.3922, 0.2881, 0.3775, 0.3236, 0.3313, 0.2718, 0.3342, 0.25, 0.3972, 0.25, 0.3922, 0.2881, 0.3342, 0.25, 0.3313, 0.2282, 0.3922, 0.2119, 0.3972, 0.25, 0.3313, 0.2282, 0.3229, 0.2079, 0.3775, 0.1764, 0.3922, 0.2119, 0.3229, 0.2079, 0.3095, 0.1905, 0.3541, 0.1459, 0.3775, 0.1764, 0.3095, 0.1905, 0.2921, 0.1771, 0.3236, 0.1225, 0.3541, 0.1459, 0.2921, 0.1771, 0.2718, 0.1687, 0.2881, 0.1078, 0.3236, 0.1225, 0.2718, 0.1687, 0.25, 0.1658, 0.25, 0.1028, 0.2881, 0.1078, 0.25, 0.1658, 0.2282, 0.1687, 0.2119, 0.1078, 0.25, 0.1028, 0.2282, 0.1687, 0.2079, 0.1771, 0.1764, 0.1225, 0.2119, 0.1078, 0.2079, 0.1771, 0.1905, 0.1905, 0.1459, 0.1459, 0.1764, 0.1225, 0.1905, 0.1905, 0.1771, 0.2079, 0.1225, 0.1764, 0.1459, 0.1459, 0.1771, 0.2079, 0.1687, 0.2282, 0.1078, 0.2119, 0.1225, 0.1764, 0.1687, 0.2282, 0.1658, 0.25, 0.1028, 0.25, 0.1078, 0.2119, 0.1658, 0.25, 0.1687, 0.2718, 0.1078, 0.2881, 0.1028, 0.25, 0.1687, 0.2718, 0.1771, 0.2921, 0.1225, 0.3236, 0.1078, 0.2881, 0.1771, 0.2921, 0.1905, 0.3095, 0.1459, 0.3541, 0.1225, 0.3236, 0.1905, 0.3095, 0.2079, 0.3229, 0.1764, 0.3775, 0.1459, 0.3541, 0.2079, 0.3229, 0.2282, 0.3313, 0.2119, 0.3922, 0.1764, 0.3775, 0.2282, 0.3313, 0.25, 0.3342, 0.25, 0.3972, 0.2119, 0.3922, 0.25, 0.2982, 0.2625, 0.2965, 0.2718, 0.3313, 0.25, 0.3342, 0.2625, 0.2965, 0.2741, 0.2917, 0.2921, 0.3229, 0.2718, 0.3313, 0.2741, 0.2917, 0.2841, 0.2841, 0.3095, 0.3095, 0.2921, 0.3229, 0.2841, 0.2841, 0.2917, 0.2741, 0.3229, 0.2921, 0.3095, 0.3095, 0.2917, 0.2741, 0.2965, 0.2625, 0.3313, 0.2718, 0.3229, 0.2921, 0.2965, 0.2625, 0.2982, 0.25, 0.3342, 0.25, 0.3313, 0.2718, 0.2982, 0.25, 0.2965, 0.2375, 0.3313, 0.2282, 0.3342, 0.25, 0.2965, 0.2375, 0.2917, 0.2259, 0.3229, 0.2079, 0.3313, 0.2282, 0.2917, 0.2259, 0.2841, 0.2159, 0.3095, 0.1905, 0.3229, 0.2079, 0.2841, 0.2159, 0.2741, 0.2083, 0.2921, 0.1771, 0.3095, 0.1905, 0.2741, 0.2083, 0.2625, 0.2035, 0.2718, 0.1687, 0.2921, 0.1771, 0.2625, 0.2035, 0.25, 0.2018, 0.25, 0.1658, 0.2718, 0.1687, 0.25, 0.2018, 0.2375, 0.2035, 0.2282, 0.1687, 0.25, 0.1658, 0.2375, 0.2035, 0.2259, 0.2083, 0.2079, 0.1771, 0.2282, 0.1687, 0.2259, 0.2083, 0.2159, 0.2159, 0.1905, 0.1905, 0.2079, 0.1771, 0.2159, 0.2159, 0.2083, 0.2259, 0.1771, 0.2079, 0.1905, 0.1905, 0.2083, 0.2259, 0.2035, 0.2375, 0.1687, 0.2282, 0.1771, 0.2079, 0.2035, 0.2375, 0.2018, 0.25, 0.1658, 0.25, 0.1687, 0.2282, 0.2018, 0.25, 0.2035, 0.2625, 0.1687, 0.2718, 0.1658, 0.25, 0.2035, 0.2625, 0.2083, 0.2741, 0.1771, 0.2921, 0.1687, 0.2718, 0.2083, 0.2741, 0.2159, 0.2841, 0.1905, 0.3095, 0.1771, 0.2921, 0.2159, 0.2841, 0.2259, 0.2917, 0.2079, 0.3229, 0.1905, 0.3095, 0.2259, 0.2917, 0.2375, 0.2965, 0.2282, 0.3313, 0.2079, 0.3229, 0.2375, 0.2965, 0.25, 0.2982, 0.25, 0.3342, 0.2282, 0.3313, 0.2384, 0.2935, 0.25, 0.295, 0.25, 0.2982, 0.2375, 0.2965, 0.2275, 0.289, 0.2384, 0.2935, 0.2375, 0.2965, 0.2259, 0.2917, 0.2182, 0.2818, 0.2275, 0.289, 0.2259, 0.2917, 0.2159, 0.2841, 0.211, 0.2725, 0.2182, 0.2818, 0.2159, 0.2841, 0.2083, 0.2741, 0.2065, 0.2616, 0.211, 0.2725, 0.2083, 0.2741, 0.2035, 0.2625, 0.205, 0.25, 0.2065, 0.2616, 0.2035, 0.2625, 0.2018, 0.25, 0.2065, 0.2384, 0.205, 0.25, 0.2018, 0.25, 0.2035, 0.2375, 0.211, 0.2275, 0.2065, 0.2384, 0.2035, 0.2375, 0.2083, 0.2259, 0.2182, 0.2182, 0.211, 0.2275, 0.2083, 0.2259, 0.2159, 0.2159, 0.2275, 0.211, 0.2182, 0.2182, 0.2159, 0.2159, 0.2259, 0.2083, 0.2384, 0.2065, 0.2275, 0.211, 0.2259, 0.2083, 0.2375, 0.2035, 0.25, 0.205, 0.2384, 0.2065, 0.2375, 0.2035, 0.25, 0.2018, 0.2616, 0.2065, 0.25, 0.205, 0.25, 0.2018, 0.2625, 0.2035, 0.2725, 0.211, 0.2616, 0.2065, 0.2625, 0.2035, 0.2741, 0.2083, 0.2818, 0.2182, 0.2725, 0.211, 0.2741, 0.2083, 0.2841, 0.2159, 0.289, 0.2275, 0.2818, 0.2182, 0.2841, 0.2159, 0.2917, 0.2259, 0.2935, 0.2384, 0.289, 0.2275, 0.2917, 0.2259, 0.2965, 0.2375, 0.295, 0.25, 0.2935, 0.2384, 0.2965, 0.2375, 0.2982, 0.25, 0.2935, 0.2616, 0.295, 0.25, 0.2982, 0.25, 0.2965, 0.2625, 0.289, 0.2725, 0.2935, 0.2616, 0.2965, 0.2625, 0.2917, 0.2741, 0.2818, 0.2818, 0.289, 0.2725, 0.2917, 0.2741, 0.2841, 0.2841, 0.2725, 0.289, 0.2818, 0.2818, 0.2841, 0.2841, 0.2741, 0.2917, 0.2616, 0.2935, 0.2725, 0.289, 0.2741, 0.2917, 0.2625, 0.2965, 0.25, 0.295, 0.2616, 0.2935, 0.2625, 0.2965, 0.25, 0.2982])
me_cylinder.materials.append(mat_peel)
me_cylinder.materials.append(mat_stem)
me_cylinder.use_remesh_fix_poles = True
me_cylinder.use_remesh_preserve_attributes = False
me_cylinder.update()

# ---- objects
ob_banana = bpy.data.objects.new('Banana', me_cylinder)

# ---- transforms, parenting, visibility, modifiers, constraints
ob_banana.location = (0.04268, -0.05124, 0.1091)
ob_banana.rotation_euler = (0.0, -0.0, 1.484)
ob_banana.scale = (0.025, 0.025, 0.1524)
_m = ob_banana.modifiers.new('Subdivision', 'SUBSURF')
_m.render_levels = 1

# ---- collection membership
col_collection.objects.link(ob_banana)

# ---- scene / render settings (as saved in the file)
scene.frame_start = 1; scene.frame_end = 250; scene.frame_set(1)
scene.render.engine = 'BLENDER_EEVEE_NEXT'
scene.cycles.sampling_pattern = 'TABULATED_SOBOL'
scene.cycles.use_light_tree = False
scene.view_settings.view_transform = 'Filmic'
bpy.context.view_layer.update()

# ---- added for rendering (the .blend has no active camera and no usable light): camera, sun
cam_auto = bpy.data.cameras.new('AutoCamera')
cam_auto.lens = 50.0
cam_auto.sensor_width = 36.0
cam_auto.clip_end = 1000.0
ob_auto_camera = bpy.data.objects.new('AutoCamera', cam_auto)
scene.collection.objects.link(ob_auto_camera)
ob_auto_camera.location = (0.2872, -0.335997, 0.342647)
ob_auto_camera.rotation_euler = (1.09748, -7.21219e-08, 0.694738)
scene.camera = ob_auto_camera
light_auto_sun = bpy.data.lights.new('AutoSun', 'SUN')
light_auto_sun.energy = 3.0
light_auto_sun.angle = 0.0523599
ob_auto_sun = bpy.data.objects.new('AutoSun', light_auto_sun)
scene.collection.objects.link(ob_auto_sun)
ob_auto_sun.rotation_euler = (0.872665, 0.174533, 0.523599)
bpy.context.view_layer.update()
